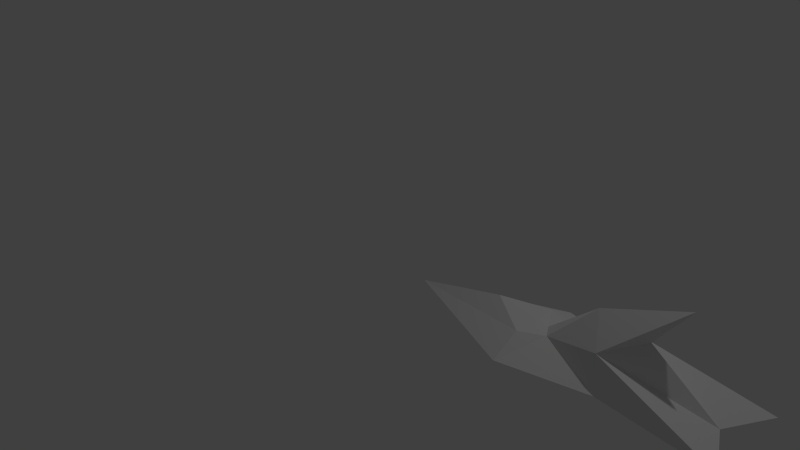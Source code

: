 # Source: ship2.blend  (saved by Blender 2.76.0; exported with 4.5.12 LTS)
import bpy
from mathutils import Matrix  # noqa: F401  (used for matrix-valued properties, if any)

bpy.ops.wm.read_factory_settings(use_empty=True)
scene = bpy.context.scene
scene.name = 'Scene'

# ---- collections
col_collection_1 = bpy.data.collections.new('Collection 1'); scene.collection.children.link(col_collection_1)

# ---- world
world_world = bpy.data.worlds.new('World'); scene.world = world_world
world_world.color = (0.05088, 0.05088, 0.05088)
world_world.use_sun_shadow = False
world_world.sun_shadow_jitter_overblur = 0.0
world_world.cycles.sampling_method = 'MANUAL'
world_world.cycles.sample_map_resolution = 256

# ---- cameras
cam_camera = bpy.data.cameras.new('Camera')
cam_camera.clip_end = 100.0
cam_camera.lens = 35.0
cam_camera.sensor_width = 32.0
cam_camera.sensor_height = 18.0
cam_camera.ortho_scale = 7.314
cam_camera.dof.focus_distance = 0.0
cam_camera.dof.aperture_fstop = 128.0

# ---- lights
light_lamp = bpy.data.lights.new('Lamp', 'POINT')
light_lamp.transmission_factor = 0.0
light_lamp.cutoff_distance = 30.0
light_lamp.energy = 100.0
light_lamp.shadow_buffer_clip_start = 1.001
light_lamp.shadow_soft_size = 0.1
light_lamp.shadow_maximum_resolution = 0.006
light_lamp.use_absolute_resolution = True
light_lamp.cycles.use_multiple_importance_sampling = False

# ---- meshes
me_plane = bpy.data.meshes.new('Plane')
me_plane.from_pydata([(0.9242, 0.0, 0.0), (2.8, 0.2, 1.489e-08), (3.4, 0.7, 5.264e-08), (4.4, 1.1, 8.284e-08), (4.01, 0.58, 4.358e-08), (4.81, 0.01, 7.55e-10), (2.115, 0.3, 2.244e-08), (3.6, 0.4, -0.3029), (3.6, 0.4, 0.3029), (2.9, 0.2, -0.1534), (2.9, 0.2, 0.1534), (2.615, 0.2, -0.3029), (2.615, 0.2, 0.3029), (5.1, 4.761e-08, -0.5591), (5.1, -4.761e-08, 0.5591), (3.7, -4.172e-08, 0.42), (3.7, 4.172e-08, -0.42), (2.615, 5.963e-08, -0.667), (2.615, -5.963e-08, 0.667)], [], [(11, 0, 17), (0, 11, 6), (0, 6, 12), (12, 18, 0), (6, 1, 12), (6, 11, 1), (9, 1, 11), (11, 17, 9), (16, 9, 17), (10, 12, 1), (12, 10, 18), (15, 18, 10), (10, 8, 15), (1, 2, 10), (1, 9, 2), (9, 16, 7), (9, 7, 2), (10, 2, 8), (2, 3, 8), (2, 7, 3), (4, 8, 3), (4, 3, 7), (4, 5, 8), (4, 7, 5), (7, 13, 5), (13, 7, 16), (8, 5, 14), (14, 15, 8)])
me_plane.use_remesh_preserve_volume = False
me_plane.use_remesh_preserve_attributes = False
me_plane.use_mirror_vertex_groups = False
me_plane.update()

# ---- objects
ob_plane = bpy.data.objects.new('Plane', me_plane)
ob_lamp = bpy.data.objects.new('Lamp', light_lamp)
ob_camera = bpy.data.objects.new('Camera', cam_camera)

# ---- transforms, parenting, visibility, modifiers, constraints
ob_plane.location = (0.0, 0.0, 0.0)
ob_plane.rotation_euler = (1.571, -0.0, 0.0)
ob_plane.lineart.crease_threshold = 0.0
ob_lamp.location = (4.076, 1.005, 5.904)
ob_lamp.rotation_euler = (0.6503, 0.05522, 1.866)
ob_lamp.lock_rotations_4d = False
ob_lamp.empty_display_type = 'ARROWS'
ob_lamp.color = (0.0, 0.0, 0.0, 0.0)
ob_lamp.lineart.crease_threshold = 0.0
ob_camera.location = (7.481, -6.508, 5.344)
ob_camera.rotation_euler = (1.109, 0.01082, 0.8149)
ob_camera.lock_rotations_4d = False
ob_camera.empty_display_type = 'ARROWS'
ob_camera.color = (0.0, 0.0, 0.0, 0.0)
ob_camera.display_type = 'WIRE'
ob_camera.lineart.crease_threshold = 0.0

# ---- collection membership
col_collection_1.objects.link(ob_plane)
col_collection_1.objects.link(ob_lamp)
col_collection_1.objects.link(ob_camera)

# ---- scene / render settings (as saved in the file)
scene.camera = ob_camera
scene.frame_start = 1; scene.frame_end = 250; scene.frame_set(1)
scene.render.engine = 'BLENDER_EEVEE_NEXT'
scene.render.resolution_percentage = 50
scene.render.dither_intensity = 0.0
scene.cycles.use_denoising = False
scene.cycles.samples = 10
scene.cycles.sampling_pattern = 'TABULATED_SOBOL'
scene.cycles.light_sampling_threshold = 0.0
scene.cycles.use_adaptive_sampling = False
scene.cycles.use_light_tree = False
scene.cycles.blur_glossy = 0.0
scene.cycles.pixel_filter_type = 'GAUSSIAN'
scene.cycles.sample_clamp_indirect = 0.0
scene.view_settings.view_transform = 'Standard'
bpy.context.view_layer.update()
